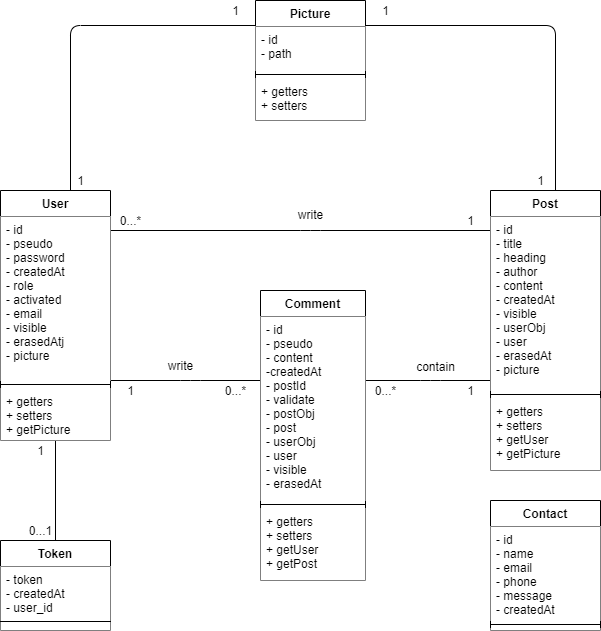

The diagram above was exported from draw.io. Its source (the exported page's mxGraphModel, read from the mxfile embedded in the PNG):
<mxGraphModel dx="259" dy="806" grid="1" gridSize="10" guides="1" tooltips="1" connect="1" arrows="1" fold="1" page="1" pageScale="1" pageWidth="827" pageHeight="1169" math="0" shadow="0">
  <root>
    <mxCell id="0" />
    <mxCell id="1" parent="0" />
    <mxCell id="KkqZKMKDSex_E3UNt-Xo-33" value="" style="endArrow=none;html=1;strokeWidth=1;edgeStyle=orthogonalEdgeStyle;" parent="1" source="KkqZKMKDSex_E3UNt-Xo-13" target="KkqZKMKDSex_E3UNt-Xo-1" edge="1">
      <mxGeometry width="50" height="50" relative="1" as="geometry">
        <mxPoint x="1280" y="580" as="sourcePoint" />
        <mxPoint x="1330" y="530" as="targetPoint" />
        <Array as="points">
          <mxPoint x="1310" y="440" />
          <mxPoint x="1310" y="440" />
        </Array>
      </mxGeometry>
    </mxCell>
    <mxCell id="KkqZKMKDSex_E3UNt-Xo-34" value="" style="endArrow=none;html=1;strokeWidth=1;edgeStyle=orthogonalEdgeStyle;" parent="1" source="KkqZKMKDSex_E3UNt-Xo-13" target="KkqZKMKDSex_E3UNt-Xo-5" edge="1">
      <mxGeometry width="50" height="50" relative="1" as="geometry">
        <mxPoint x="1180" y="530" as="sourcePoint" />
        <mxPoint x="1450" y="600" as="targetPoint" />
        <Array as="points">
          <mxPoint x="1190" y="590" />
          <mxPoint x="1190" y="590" />
        </Array>
      </mxGeometry>
    </mxCell>
    <mxCell id="KkqZKMKDSex_E3UNt-Xo-35" value="" style="endArrow=none;html=1;strokeWidth=1;edgeStyle=orthogonalEdgeStyle;" parent="1" source="KkqZKMKDSex_E3UNt-Xo-5" target="KkqZKMKDSex_E3UNt-Xo-1" edge="1">
      <mxGeometry width="50" height="50" relative="1" as="geometry">
        <mxPoint x="1120" y="550" as="sourcePoint" />
        <mxPoint x="1330" y="550" as="targetPoint" />
        <Array as="points">
          <mxPoint x="1430" y="590" />
          <mxPoint x="1430" y="590" />
        </Array>
      </mxGeometry>
    </mxCell>
    <mxCell id="KkqZKMKDSex_E3UNt-Xo-36" value="contain" style="text;html=1;align=center;verticalAlign=middle;resizable=0;points=[];" parent="KkqZKMKDSex_E3UNt-Xo-35" vertex="1" connectable="0">
      <mxGeometry x="0.1515" y="-2" relative="1" as="geometry">
        <mxPoint x="-3" y="-17" as="offset" />
      </mxGeometry>
    </mxCell>
    <mxCell id="KkqZKMKDSex_E3UNt-Xo-37" value="1" style="text;html=1;align=center;verticalAlign=middle;resizable=0;points=[];autosize=1;" parent="1" vertex="1">
      <mxGeometry x="1460" y="590" width="20" height="20" as="geometry" />
    </mxCell>
    <mxCell id="KkqZKMKDSex_E3UNt-Xo-38" value="0...*" style="text;html=1;align=center;verticalAlign=middle;resizable=0;points=[];autosize=1;" parent="1" vertex="1">
      <mxGeometry x="1365" y="590" width="40" height="20" as="geometry" />
    </mxCell>
    <mxCell id="KkqZKMKDSex_E3UNt-Xo-43" value="write" style="text;html=1;align=center;verticalAlign=middle;resizable=0;points=[];autosize=1;" parent="1" vertex="1">
      <mxGeometry x="1290" y="414" width="40" height="20" as="geometry" />
    </mxCell>
    <mxCell id="wtYFg0dNNyx9UaIWMHkT-3" value="1" style="text;html=1;align=center;verticalAlign=middle;resizable=0;points=[];autosize=1;" parent="1" vertex="1">
      <mxGeometry x="1120" y="590" width="20" height="20" as="geometry" />
    </mxCell>
    <mxCell id="wtYFg0dNNyx9UaIWMHkT-5" value="1" style="text;html=1;align=center;verticalAlign=middle;resizable=0;points=[];autosize=1;" parent="1" vertex="1">
      <mxGeometry x="1460" y="420" width="20" height="20" as="geometry" />
    </mxCell>
    <mxCell id="wtYFg0dNNyx9UaIWMHkT-7" value="write" style="text;html=1;align=center;verticalAlign=middle;resizable=0;points=[];autosize=1;" parent="1" vertex="1">
      <mxGeometry x="1160" y="565" width="40" height="20" as="geometry" />
    </mxCell>
    <mxCell id="wtYFg0dNNyx9UaIWMHkT-8" value="0...*" style="text;html=1;align=center;verticalAlign=middle;resizable=0;points=[];autosize=1;" parent="1" vertex="1">
      <mxGeometry x="1215" y="590" width="40" height="20" as="geometry" />
    </mxCell>
    <mxCell id="KkqZKMKDSex_E3UNt-Xo-5" value="Comment" style="swimlane;fontStyle=1;align=center;verticalAlign=top;childLayout=stackLayout;horizontal=1;startSize=26;horizontalStack=0;resizeParent=1;resizeParentMax=0;resizeLast=0;collapsible=1;marginBottom=0;swimlaneLine=1;backgroundOutline=0;fillColor=#ffffff;" parent="1" vertex="1">
      <mxGeometry x="1260" y="500" width="105" height="290" as="geometry" />
    </mxCell>
    <mxCell id="KkqZKMKDSex_E3UNt-Xo-6" value="- id&#10;- pseudo&#10;- content&#10;-createdAt&#10;- postId&#10;- validate&#10;- postObj&#10;- post&#10;- userObj&#10;- user&#10;- visible&#10;- erasedAt&#10;" style="text;strokeColor=none;fillColor=#ffffff;align=left;verticalAlign=top;spacingLeft=4;spacingRight=4;overflow=hidden;rotatable=0;points=[[0,0.5],[1,0.5]];portConstraint=eastwest;shadow=0;" parent="KkqZKMKDSex_E3UNt-Xo-5" vertex="1">
      <mxGeometry y="26" width="105" height="184" as="geometry" />
    </mxCell>
    <mxCell id="KkqZKMKDSex_E3UNt-Xo-7" value="" style="line;strokeWidth=1;fillColor=#ffffff;align=left;verticalAlign=middle;spacingTop=-1;spacingLeft=3;spacingRight=3;rotatable=0;labelPosition=right;points=[];portConstraint=eastwest;" parent="KkqZKMKDSex_E3UNt-Xo-5" vertex="1">
      <mxGeometry y="210" width="105" height="8" as="geometry" />
    </mxCell>
    <mxCell id="KkqZKMKDSex_E3UNt-Xo-8" value="+ getters&#10;+ setters&#10;+ getUser&#10;+ getPost&#10;" style="text;strokeColor=none;fillColor=#ffffff;align=left;verticalAlign=top;spacingLeft=4;spacingRight=4;overflow=hidden;rotatable=0;points=[[0,0.5],[1,0.5]];portConstraint=eastwest;" parent="KkqZKMKDSex_E3UNt-Xo-5" vertex="1">
      <mxGeometry y="218" width="105" height="72" as="geometry" />
    </mxCell>
    <mxCell id="ONq77bjo3mSSeGjJYt8l-5" value="" style="endArrow=none;html=1;strokeWidth=1;edgeStyle=orthogonalEdgeStyle;" parent="1" source="KkqZKMKDSex_E3UNt-Xo-13" target="ONq77bjo3mSSeGjJYt8l-1" edge="1">
      <mxGeometry width="50" height="50" relative="1" as="geometry">
        <mxPoint x="1120" y="450" as="sourcePoint" />
        <mxPoint x="1510" y="450" as="targetPoint" />
        <Array as="points">
          <mxPoint x="1070" y="235" />
        </Array>
      </mxGeometry>
    </mxCell>
    <mxCell id="ONq77bjo3mSSeGjJYt8l-6" value="" style="endArrow=none;html=1;strokeWidth=1;edgeStyle=orthogonalEdgeStyle;" parent="1" source="ONq77bjo3mSSeGjJYt8l-1" target="KkqZKMKDSex_E3UNt-Xo-1" edge="1">
      <mxGeometry width="50" height="50" relative="1" as="geometry">
        <mxPoint x="1080" y="400" as="sourcePoint" />
        <mxPoint x="1255" y="245" as="targetPoint" />
        <Array as="points">
          <mxPoint x="1555" y="235" />
        </Array>
      </mxGeometry>
    </mxCell>
    <mxCell id="ONq77bjo3mSSeGjJYt8l-11" value="" style="endArrow=none;html=1;strokeWidth=1;edgeStyle=orthogonalEdgeStyle;" parent="1" source="ONq77bjo3mSSeGjJYt8l-7" target="KkqZKMKDSex_E3UNt-Xo-13" edge="1">
      <mxGeometry width="50" height="50" relative="1" as="geometry">
        <mxPoint x="1120" y="725" as="sourcePoint" />
        <mxPoint x="1265" y="725" as="targetPoint" />
        <Array as="points" />
      </mxGeometry>
    </mxCell>
    <mxCell id="ONq77bjo3mSSeGjJYt8l-12" value="0...1" style="text;html=1;align=center;verticalAlign=middle;resizable=0;points=[];autosize=1;" parent="1" vertex="1">
      <mxGeometry x="1020" y="730" width="40" height="20" as="geometry" />
    </mxCell>
    <mxCell id="ONq77bjo3mSSeGjJYt8l-13" value="1" style="text;html=1;align=center;verticalAlign=middle;resizable=0;points=[];autosize=1;" parent="1" vertex="1">
      <mxGeometry x="1030" y="650" width="20" height="20" as="geometry" />
    </mxCell>
    <mxCell id="ONq77bjo3mSSeGjJYt8l-14" value="Contact" style="swimlane;fontStyle=1;align=center;verticalAlign=top;childLayout=stackLayout;horizontal=1;startSize=26;horizontalStack=0;resizeParent=1;resizeParentMax=0;resizeLast=0;collapsible=1;marginBottom=0;swimlaneLine=1;backgroundOutline=0;fillColor=#ffffff;" parent="1" vertex="1">
      <mxGeometry x="1490" y="710" width="110" height="130" as="geometry" />
    </mxCell>
    <mxCell id="ONq77bjo3mSSeGjJYt8l-15" value="- id&#10;- name&#10;- email&#10;- phone&#10;- message&#10;- createdAt&#10;" style="text;strokeColor=none;fillColor=#ffffff;align=left;verticalAlign=top;spacingLeft=4;spacingRight=4;overflow=hidden;rotatable=0;points=[[0,0.5],[1,0.5]];portConstraint=eastwest;shadow=0;" parent="ONq77bjo3mSSeGjJYt8l-14" vertex="1">
      <mxGeometry y="26" width="110" height="94" as="geometry" />
    </mxCell>
    <mxCell id="ONq77bjo3mSSeGjJYt8l-16" value="" style="line;strokeWidth=1;fillColor=#ffffff;align=left;verticalAlign=middle;spacingTop=-1;spacingLeft=3;spacingRight=3;rotatable=0;labelPosition=right;points=[];portConstraint=eastwest;" parent="ONq77bjo3mSSeGjJYt8l-14" vertex="1">
      <mxGeometry y="120" width="110" height="8" as="geometry" />
    </mxCell>
    <mxCell id="ONq77bjo3mSSeGjJYt8l-17" value="" style="text;strokeColor=none;fillColor=#ffffff;align=left;verticalAlign=top;spacingLeft=4;spacingRight=4;overflow=hidden;rotatable=0;points=[[0,0.5],[1,0.5]];portConstraint=eastwest;" parent="ONq77bjo3mSSeGjJYt8l-14" vertex="1">
      <mxGeometry y="128" width="110" height="2" as="geometry" />
    </mxCell>
    <mxCell id="ONq77bjo3mSSeGjJYt8l-1" value="Picture" style="swimlane;fontStyle=1;align=center;verticalAlign=top;childLayout=stackLayout;horizontal=1;startSize=26;horizontalStack=0;resizeParent=1;resizeParentMax=0;resizeLast=0;collapsible=1;marginBottom=0;swimlaneLine=1;backgroundOutline=0;fillColor=#ffffff;" parent="1" vertex="1">
      <mxGeometry x="1255" y="210" width="110" height="120" as="geometry" />
    </mxCell>
    <mxCell id="ONq77bjo3mSSeGjJYt8l-2" value="- id&#10;- path" style="text;strokeColor=none;fillColor=#ffffff;align=left;verticalAlign=top;spacingLeft=4;spacingRight=4;overflow=hidden;rotatable=0;points=[[0,0.5],[1,0.5]];portConstraint=eastwest;shadow=0;" parent="ONq77bjo3mSSeGjJYt8l-1" vertex="1">
      <mxGeometry y="26" width="110" height="44" as="geometry" />
    </mxCell>
    <mxCell id="ONq77bjo3mSSeGjJYt8l-3" value="" style="line;strokeWidth=1;fillColor=#ffffff;align=left;verticalAlign=middle;spacingTop=-1;spacingLeft=3;spacingRight=3;rotatable=0;labelPosition=right;points=[];portConstraint=eastwest;" parent="ONq77bjo3mSSeGjJYt8l-1" vertex="1">
      <mxGeometry y="70" width="110" height="8" as="geometry" />
    </mxCell>
    <mxCell id="ONq77bjo3mSSeGjJYt8l-4" value="+ getters&#10;+ setters" style="text;strokeColor=none;fillColor=#ffffff;align=left;verticalAlign=top;spacingLeft=4;spacingRight=4;overflow=hidden;rotatable=0;points=[[0,0.5],[1,0.5]];portConstraint=eastwest;" parent="ONq77bjo3mSSeGjJYt8l-1" vertex="1">
      <mxGeometry y="78" width="110" height="42" as="geometry" />
    </mxCell>
    <mxCell id="KkqZKMKDSex_E3UNt-Xo-13" value="User&#10;" style="swimlane;fontStyle=1;align=center;verticalAlign=top;childLayout=stackLayout;horizontal=1;startSize=26;horizontalStack=0;resizeParent=1;resizeParentMax=0;resizeLast=0;collapsible=1;marginBottom=0;swimlaneLine=1;backgroundOutline=0;fillColor=#ffffff;" parent="1" vertex="1">
      <mxGeometry x="1000" y="400" width="110" height="250" as="geometry" />
    </mxCell>
    <mxCell id="KkqZKMKDSex_E3UNt-Xo-14" value="- id&#10;- pseudo&#10;- password&#10;- createdAt&#10;- role&#10;- activated&#10;- email&#10;- visible&#10;- erasedAtj&#10;- picture" style="text;strokeColor=none;fillColor=#ffffff;align=left;verticalAlign=top;spacingLeft=4;spacingRight=4;overflow=hidden;rotatable=0;points=[[0,0.5],[1,0.5]];portConstraint=eastwest;shadow=0;" parent="KkqZKMKDSex_E3UNt-Xo-13" vertex="1">
      <mxGeometry y="26" width="110" height="164" as="geometry" />
    </mxCell>
    <mxCell id="KkqZKMKDSex_E3UNt-Xo-15" value="" style="line;strokeWidth=1;fillColor=#ffffff;align=left;verticalAlign=middle;spacingTop=-1;spacingLeft=3;spacingRight=3;rotatable=0;labelPosition=right;points=[];portConstraint=eastwest;" parent="KkqZKMKDSex_E3UNt-Xo-13" vertex="1">
      <mxGeometry y="190" width="110" height="8" as="geometry" />
    </mxCell>
    <mxCell id="KkqZKMKDSex_E3UNt-Xo-16" value="+ getters&#10;+ setters&#10;+ getPicture&#10;" style="text;strokeColor=none;fillColor=#ffffff;align=left;verticalAlign=top;spacingLeft=4;spacingRight=4;overflow=hidden;rotatable=0;points=[[0,0.5],[1,0.5]];portConstraint=eastwest;" parent="KkqZKMKDSex_E3UNt-Xo-13" vertex="1">
      <mxGeometry y="198" width="110" height="52" as="geometry" />
    </mxCell>
    <mxCell id="ONq77bjo3mSSeGjJYt8l-7" value="Token" style="swimlane;fontStyle=1;align=center;verticalAlign=top;childLayout=stackLayout;horizontal=1;startSize=26;horizontalStack=0;resizeParent=1;resizeParentMax=0;resizeLast=0;collapsible=1;marginBottom=0;swimlaneLine=1;backgroundOutline=0;fillColor=#ffffff;" parent="1" vertex="1">
      <mxGeometry x="1000" y="750" width="110" height="90" as="geometry" />
    </mxCell>
    <mxCell id="ONq77bjo3mSSeGjJYt8l-8" value="- token&#10;- createdAt&#10;- user_id&#10;" style="text;strokeColor=none;fillColor=#ffffff;align=left;verticalAlign=top;spacingLeft=4;spacingRight=4;overflow=hidden;rotatable=0;points=[[0,0.5],[1,0.5]];portConstraint=eastwest;shadow=0;" parent="ONq77bjo3mSSeGjJYt8l-7" vertex="1">
      <mxGeometry y="26" width="110" height="54" as="geometry" />
    </mxCell>
    <mxCell id="ONq77bjo3mSSeGjJYt8l-9" value="" style="line;strokeWidth=1;fillColor=#ffffff;align=left;verticalAlign=middle;spacingTop=-1;spacingLeft=3;spacingRight=3;rotatable=0;labelPosition=right;points=[];portConstraint=eastwest;" parent="ONq77bjo3mSSeGjJYt8l-7" vertex="1">
      <mxGeometry y="80" width="110" height="2" as="geometry" />
    </mxCell>
    <mxCell id="ONq77bjo3mSSeGjJYt8l-10" value="" style="text;strokeColor=none;fillColor=#ffffff;align=left;verticalAlign=top;spacingLeft=4;spacingRight=4;overflow=hidden;rotatable=0;points=[[0,0.5],[1,0.5]];portConstraint=eastwest;" parent="ONq77bjo3mSSeGjJYt8l-7" vertex="1">
      <mxGeometry y="82" width="110" height="8" as="geometry" />
    </mxCell>
    <mxCell id="ONq77bjo3mSSeGjJYt8l-19" value="1" style="text;html=1;align=center;verticalAlign=middle;resizable=0;points=[];autosize=1;" parent="1" vertex="1">
      <mxGeometry x="1225" y="210" width="20" height="20" as="geometry" />
    </mxCell>
    <mxCell id="ONq77bjo3mSSeGjJYt8l-20" value="1" style="text;html=1;align=center;verticalAlign=middle;resizable=0;points=[];autosize=1;" parent="1" vertex="1">
      <mxGeometry x="1375" y="210" width="20" height="20" as="geometry" />
    </mxCell>
    <mxCell id="ONq77bjo3mSSeGjJYt8l-21" value="1" style="text;html=1;align=center;verticalAlign=middle;resizable=0;points=[];autosize=1;" parent="1" vertex="1">
      <mxGeometry x="1070" y="380" width="20" height="20" as="geometry" />
    </mxCell>
    <mxCell id="ONq77bjo3mSSeGjJYt8l-22" value="1" style="text;html=1;align=center;verticalAlign=middle;resizable=0;points=[];autosize=1;" parent="1" vertex="1">
      <mxGeometry x="1530" y="380" width="20" height="20" as="geometry" />
    </mxCell>
    <mxCell id="KkqZKMKDSex_E3UNt-Xo-1" value="Post" style="swimlane;fontStyle=1;align=center;verticalAlign=top;childLayout=stackLayout;horizontal=1;startSize=26;horizontalStack=0;resizeParent=1;resizeParentMax=0;resizeLast=0;collapsible=1;marginBottom=0;swimlaneLine=1;backgroundOutline=0;fillColor=#ffffff;" parent="1" vertex="1">
      <mxGeometry x="1490" y="400" width="110" height="280" as="geometry" />
    </mxCell>
    <mxCell id="KkqZKMKDSex_E3UNt-Xo-2" value="- id&#10;- title&#10;- heading&#10;- author&#10;- content&#10;- createdAt&#10;- visible&#10;- userObj&#10;- user&#10;- erasedAt&#10;- picture" style="text;strokeColor=none;fillColor=#ffffff;align=left;verticalAlign=top;spacingLeft=4;spacingRight=4;overflow=hidden;rotatable=0;points=[[0,0.5],[1,0.5]];portConstraint=eastwest;shadow=0;" parent="KkqZKMKDSex_E3UNt-Xo-1" vertex="1">
      <mxGeometry y="26" width="110" height="174" as="geometry" />
    </mxCell>
    <mxCell id="KkqZKMKDSex_E3UNt-Xo-3" value="" style="line;strokeWidth=1;fillColor=#ffffff;align=left;verticalAlign=middle;spacingTop=-1;spacingLeft=3;spacingRight=3;rotatable=0;labelPosition=right;points=[];portConstraint=eastwest;" parent="KkqZKMKDSex_E3UNt-Xo-1" vertex="1">
      <mxGeometry y="200" width="110" height="8" as="geometry" />
    </mxCell>
    <mxCell id="KkqZKMKDSex_E3UNt-Xo-4" value="+ getters&#10;+ setters&#10;+ getUser&#10;+ getPicture" style="text;strokeColor=none;fillColor=#ffffff;align=left;verticalAlign=top;spacingLeft=4;spacingRight=4;overflow=hidden;rotatable=0;points=[[0,0.5],[1,0.5]];portConstraint=eastwest;" parent="KkqZKMKDSex_E3UNt-Xo-1" vertex="1">
      <mxGeometry y="208" width="110" height="72" as="geometry" />
    </mxCell>
    <mxCell id="ONq77bjo3mSSeGjJYt8l-30" value="0...*" style="text;html=1;align=center;verticalAlign=middle;resizable=0;points=[];autosize=1;" parent="1" vertex="1">
      <mxGeometry x="1110" y="420" width="40" height="20" as="geometry" />
    </mxCell>
  </root>
</mxGraphModel>